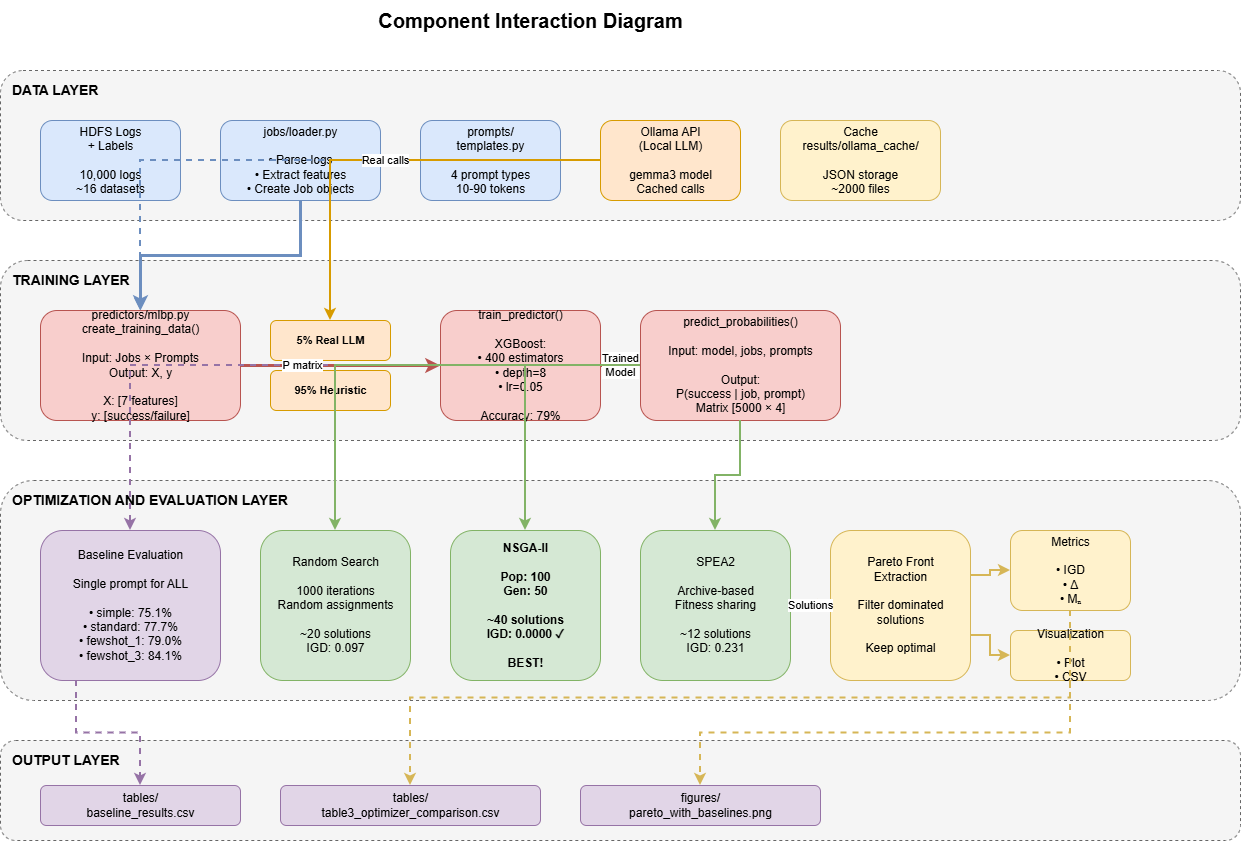

The diagram above was exported from draw.io. Its source (the exported page's mxGraphModel, read from the mxfile embedded in the PNG):
<mxGraphModel dx="946" dy="710" grid="1" gridSize="10" guides="1" tooltips="1" connect="1" arrows="1" fold="1" page="1" pageScale="1" pageWidth="1400" pageHeight="900" background="none" math="0" shadow="0">
  <root>
    <mxCell id="0" />
    <mxCell id="1" parent="0" />
    <mxCell id="title" parent="1" style="text;html=1;strokeColor=none;fillColor=none;align=center;verticalAlign=middle;rounded=0;fontSize=20;fontStyle=1;fontColor=#000000;labelBackgroundColor=#FFFFFF;" value="Component Interaction Diagram" vertex="1">
      <mxGeometry height="40" width="600" x="310" y="30" as="geometry" />
    </mxCell>
    <mxCell id="data-layer-bg" parent="1" style="rounded=1;html=1;fillColor=#f5f5f5;strokeColor=#666666;dashed=1;fontColor=#000000;" value="" vertex="1">
      <mxGeometry height="150" width="1240" x="80" y="100" as="geometry" />
    </mxCell>
    <mxCell id="data-layer-title" parent="1" style="text;html=1;strokeColor=none;fillColor=none;align=left;verticalAlign=top;rounded=0;fontSize=14;fontStyle=1;fontColor=#000000;" value="DATA LAYER" vertex="1">
      <mxGeometry height="30" width="200" x="90" y="105" as="geometry" />
    </mxCell>
    <mxCell id="hdfs-data" parent="1" style="rounded=1;html=1;fillColor=#dae8fc;strokeColor=#6c8ebf;fontColor=#000000;" value="HDFS Logs&#10;+ Labels&#10;&#10;10,000 logs&#10;~16 datasets" vertex="1">
      <mxGeometry height="80" width="140" x="120" y="150" as="geometry" />
    </mxCell>
    <mxCell id="loader" parent="1" style="rounded=1;html=1;fillColor=#dae8fc;strokeColor=#6c8ebf;fontColor=#000000;" value="jobs/loader.py&#10;&#10;• Parse logs&#10;• Extract features&#10;• Create Job objects" vertex="1">
      <mxGeometry height="80" width="160" x="300" y="150" as="geometry" />
    </mxCell>
    <mxCell id="prompts" parent="1" style="rounded=1;html=1;fillColor=#dae8fc;strokeColor=#6c8ebf;fontColor=#000000;" value="prompts/&#10;templates.py&#10;&#10;4 prompt types&#10;10-90 tokens" vertex="1">
      <mxGeometry height="80" width="140" x="500" y="150" as="geometry" />
    </mxCell>
    <mxCell id="ollama" parent="1" style="rounded=1;html=1;fillColor=#ffe6cc;strokeColor=#d79b00;fontColor=#000000;" value="Ollama API&#10;(Local LLM)&#10;&#10;gemma3 model&#10;Cached calls" vertex="1">
      <mxGeometry height="80" width="140" x="680" y="150" as="geometry" />
    </mxCell>
    <mxCell id="cache" parent="1" style="rounded=1;html=1;fillColor=#fff2cc;strokeColor=#d6b656;fontColor=#000000;" value="Cache&#10;results/ollama_cache/&#10;&#10;JSON storage&#10;~2000 files" vertex="1">
      <mxGeometry height="80" width="160" x="860" y="150" as="geometry" />
    </mxCell>
    <mxCell id="train-layer-bg" parent="1" style="rounded=1;html=1;fillColor=#f5f5f5;strokeColor=#666666;dashed=1;fontColor=#000000;" value="" vertex="1">
      <mxGeometry height="180" width="1240" x="80" y="290" as="geometry" />
    </mxCell>
    <mxCell id="train-layer-title" parent="1" style="text;html=1;strokeColor=none;fillColor=none;align=left;verticalAlign=top;rounded=0;fontSize=14;fontStyle=1;fontColor=#000000;" value="TRAINING LAYER" vertex="1">
      <mxGeometry height="30" width="200" x="90" y="295" as="geometry" />
    </mxCell>
    <mxCell id="create-data" parent="1" style="rounded=1;html=1;fillColor=#f8cecc;strokeColor=#b85450;fontColor=#000000;" value="predictors/mlbp.py&#10;create_training_data()&#10;&#10;Input: Jobs × Prompts&#10;Output: X, y&#10;&#10;X: [7 features]&#10;y: [success/failure]" vertex="1">
      <mxGeometry height="110" width="200" x="120" y="340" as="geometry" />
    </mxCell>
    <mxCell id="real-llm-box" parent="1" style="rounded=1;html=1;fillColor=#ffe6cc;strokeColor=#d79b00;fontSize=11;fontStyle=1;fontColor=#000000;" value="5% Real LLM" vertex="1">
      <mxGeometry height="40" width="120" x="350" y="350" as="geometry" />
    </mxCell>
    <mxCell id="heuristic-box" parent="1" style="rounded=1;html=1;fillColor=#ffe6cc;strokeColor=#d79b00;fontSize=11;fontStyle=1;fontColor=#000000;" value="95% Heuristic" vertex="1">
      <mxGeometry height="40" width="120" x="350" y="400" as="geometry" />
    </mxCell>
    <mxCell id="train-model" parent="1" style="rounded=1;html=1;fillColor=#f8cecc;strokeColor=#b85450;fontColor=#000000;" value="train_predictor()&#10;&#10;XGBoost:&#10;• 400 estimators&#10;• depth=8&#10;• lr=0.05&#10;&#10;Accuracy: 79%" vertex="1">
      <mxGeometry height="110" width="160" x="520" y="340" as="geometry" />
    </mxCell>
    <mxCell id="predict-probs" parent="1" style="rounded=1;html=1;fillColor=#f8cecc;strokeColor=#b85450;fontColor=#000000;" value="predict_probabilities()&#10;&#10;Input: model, jobs, prompts&#10;&#10;Output:&#10;P(success | job, prompt)&#10;Matrix [5000 × 4]" vertex="1">
      <mxGeometry height="110" width="200" x="720" y="340" as="geometry" />
    </mxCell>
    <mxCell id="eval-layer-bg" parent="1" style="rounded=1;html=1;fillColor=#f5f5f5;strokeColor=#666666;dashed=1;fontColor=#000000;" value="" vertex="1">
      <mxGeometry height="220" width="1240" x="80" y="510" as="geometry" />
    </mxCell>
    <mxCell id="eval-layer-title" parent="1" style="text;html=1;strokeColor=none;fillColor=none;align=left;verticalAlign=top;rounded=0;fontSize=14;fontStyle=1;fontColor=#000000;" value="OPTIMIZATION AND EVALUATION LAYER" vertex="1">
      <mxGeometry height="30" width="300" x="90" y="515" as="geometry" />
    </mxCell>
    <mxCell id="baseline" parent="1" style="rounded=1;html=1;fillColor=#e1d5e7;strokeColor=#9673a6;fontColor=#000000;" value="Baseline Evaluation&#10;&#10;Single prompt for ALL&#10;&#10;• simple: 75.1%&#10;• standard: 77.7%&#10;• fewshot_1: 79.0%&#10;• fewshot_3: 84.1%" vertex="1">
      <mxGeometry height="150" width="180" x="120" y="560" as="geometry" />
    </mxCell>
    <mxCell id="random-search" parent="1" style="rounded=1;html=1;fillColor=#d5e8d4;strokeColor=#82b366;fontColor=#000000;" value="Random Search&#10;&#10;1000 iterations&#10;Random assignments&#10;&#10;~20 solutions&#10;IGD: 0.097" vertex="1">
      <mxGeometry height="150" width="150" x="340" y="560" as="geometry" />
    </mxCell>
    <mxCell id="nsga2" parent="1" style="rounded=1;html=1;fillColor=#d5e8d4;strokeColor=#82b366;fontStyle=1;fontColor=#000000;" value="NSGA-II&#10;&#10;Pop: 100&#10;Gen: 50&#10;&#10;~40 solutions&#10;IGD: 0.0000 ✓&#10;&#10;BEST!" vertex="1">
      <mxGeometry height="150" width="150" x="530" y="560" as="geometry" />
    </mxCell>
    <mxCell id="spea2" parent="1" style="rounded=1;html=1;fillColor=#d5e8d4;strokeColor=#82b366;fontColor=#000000;" value="SPEA2&#10;&#10;Archive-based&#10;Fitness sharing&#10;&#10;~12 solutions&#10;IGD: 0.231" vertex="1">
      <mxGeometry height="150" width="150" x="720" y="560" as="geometry" />
    </mxCell>
    <mxCell id="pareto" parent="1" style="rounded=1;html=1;fillColor=#fff2cc;strokeColor=#d6b656;fontColor=#000000;" value="Pareto Front&#10;Extraction&#10;&#10;Filter dominated&#10;solutions&#10;&#10;Keep optimal" vertex="1">
      <mxGeometry height="150" width="140" x="910" y="560" as="geometry" />
    </mxCell>
    <mxCell id="metrics" parent="1" style="rounded=1;html=1;fillColor=#fff2cc;strokeColor=#d6b656;fontColor=#000000;" value="Metrics&#10;&#10;• IGD&#10;• Δ&#10;• Mₙ" vertex="1">
      <mxGeometry height="80" width="120" x="1090" y="560" as="geometry" />
    </mxCell>
    <mxCell id="viz" parent="1" style="rounded=1;html=1;fillColor=#fff2cc;strokeColor=#d6b656;fontColor=#000000;" value="Visualization&#10;&#10;• Plot&#10;• CSV" vertex="1">
      <mxGeometry height="50" width="120" x="1090" y="660" as="geometry" />
    </mxCell>
    <mxCell id="output-layer-bg" parent="1" style="rounded=1;html=1;fillColor=#f5f5f5;strokeColor=#666666;dashed=1;fontColor=#000000;" value="" vertex="1">
      <mxGeometry height="100" width="1240" x="80" y="770" as="geometry" />
    </mxCell>
    <mxCell id="output-layer-title" parent="1" style="text;html=1;strokeColor=none;fillColor=none;align=left;verticalAlign=top;rounded=0;fontSize=14;fontStyle=1;fontColor=#000000;" value="OUTPUT LAYER" vertex="1">
      <mxGeometry height="30" width="200" x="90" y="775" as="geometry" />
    </mxCell>
    <mxCell id="output1" parent="1" style="rounded=1;html=1;fillColor=#e1d5e7;strokeColor=#9673a6;fontColor=#000000;" value="tables/&#10;baseline_results.csv" vertex="1">
      <mxGeometry height="40" width="200" x="120" y="815" as="geometry" />
    </mxCell>
    <mxCell id="output2" parent="1" style="rounded=1;html=1;fillColor=#e1d5e7;strokeColor=#9673a6;fontColor=#000000;" value="tables/&#10;table3_optimizer_comparison.csv" vertex="1">
      <mxGeometry height="40" width="260" x="360" y="815" as="geometry" />
    </mxCell>
    <mxCell id="output3" parent="1" style="rounded=1;html=1;fillColor=#e1d5e7;strokeColor=#9673a6;fontColor=#000000;" value="figures/&#10;pareto_with_baselines.png" vertex="1">
      <mxGeometry height="40" width="240" x="660" y="815" as="geometry" />
    </mxCell>
    <mxCell id="arrow-data-train" edge="1" parent="1" source="loader" style="edgeStyle=orthogonalEdgeStyle;rounded=0;orthogonalLoop=1;jettySize=auto;html=1;exitX=0.5;exitY=1;entryX=0.5;entryY=0;strokeWidth=3;fillColor=#dae8fc;strokeColor=#6c8ebf;fontColor=#000000;" target="create-data" value="">
      <mxGeometry relative="1" as="geometry" />
    </mxCell>
    <mxCell id="arrow-prompts-train" edge="1" parent="1" source="prompts" style="edgeStyle=orthogonalEdgeStyle;rounded=0;orthogonalLoop=1;jettySize=auto;html=1;strokeWidth=2;fillColor=#dae8fc;strokeColor=#6c8ebf;dashed=1;fontColor=#000000;" target="create-data" value="">
      <mxGeometry relative="1" as="geometry" />
    </mxCell>
    <mxCell id="arrow-ollama-train" edge="1" parent="1" source="ollama" style="edgeStyle=orthogonalEdgeStyle;rounded=0;orthogonalLoop=1;jettySize=auto;html=1;strokeWidth=2;fillColor=#ffe6cc;strokeColor=#d79b00;fontColor=#000000;" target="real-llm-box" value="Real calls">
      <mxGeometry relative="1" as="geometry" />
    </mxCell>
    <mxCell id="arrow-train-predict" edge="1" parent="1" source="create-data" style="edgeStyle=orthogonalEdgeStyle;rounded=0;orthogonalLoop=1;jettySize=auto;html=1;exitX=1;exitY=0.5;entryX=0;entryY=0.5;strokeWidth=3;fillColor=#f8cecc;strokeColor=#b85450;fontColor=#000000;" target="train-model" value="">
      <mxGeometry relative="1" as="geometry" />
    </mxCell>
    <mxCell id="arrow-model-predict" edge="1" parent="1" source="train-model" style="edgeStyle=orthogonalEdgeStyle;rounded=0;orthogonalLoop=1;jettySize=auto;html=1;exitX=1;exitY=0.5;entryX=0;entryY=0.5;strokeWidth=3;fillColor=#f8cecc;strokeColor=#b85450;fontColor=#000000;" target="predict-probs" value="Trained&#10;Model">
      <mxGeometry relative="1" as="geometry" />
    </mxCell>
    <mxCell id="arrow-probs-baseline" edge="1" parent="1" source="predict-probs" style="edgeStyle=orthogonalEdgeStyle;rounded=0;orthogonalLoop=1;jettySize=auto;html=1;strokeWidth=2;fillColor=#e1d5e7;strokeColor=#9673a6;dashed=1;fontColor=#000000;" target="baseline" value="P matrix">
      <mxGeometry relative="1" as="geometry" />
    </mxCell>
    <mxCell id="arrow-probs-opt1" edge="1" parent="1" source="predict-probs" style="edgeStyle=orthogonalEdgeStyle;rounded=0;orthogonalLoop=1;jettySize=auto;html=1;strokeWidth=2;fillColor=#d5e8d4;strokeColor=#82b366;fontColor=#000000;" target="random-search" value="">
      <mxGeometry relative="1" as="geometry" />
    </mxCell>
    <mxCell id="arrow-probs-opt2" edge="1" parent="1" source="predict-probs" style="edgeStyle=orthogonalEdgeStyle;rounded=0;orthogonalLoop=1;jettySize=auto;html=1;strokeWidth=2;fillColor=#d5e8d4;strokeColor=#82b366;fontColor=#000000;" target="nsga2" value="">
      <mxGeometry relative="1" as="geometry" />
    </mxCell>
    <mxCell id="arrow-probs-opt3" edge="1" parent="1" source="predict-probs" style="edgeStyle=orthogonalEdgeStyle;rounded=0;orthogonalLoop=1;jettySize=auto;html=1;strokeWidth=2;fillColor=#d5e8d4;strokeColor=#82b366;fontColor=#000000;" target="spea2" value="">
      <mxGeometry relative="1" as="geometry" />
    </mxCell>
    <mxCell id="arrow-opt-pareto" edge="1" parent="1" source="spea2" style="edgeStyle=orthogonalEdgeStyle;rounded=0;orthogonalLoop=1;jettySize=auto;html=1;exitX=1;exitY=0.5;entryX=0;entryY=0.5;strokeWidth=2;fillColor=#fff2cc;strokeColor=#d6b656;fontColor=#000000;" target="pareto" value="Solutions">
      <mxGeometry relative="1" as="geometry" />
    </mxCell>
    <mxCell id="arrow-pareto-metrics" edge="1" parent="1" source="pareto" style="edgeStyle=orthogonalEdgeStyle;rounded=0;orthogonalLoop=1;jettySize=auto;html=1;exitX=1;exitY=0.3;entryX=0;entryY=0.5;strokeWidth=2;fillColor=#fff2cc;strokeColor=#d6b656;fontColor=#000000;" target="metrics" value="">
      <mxGeometry relative="1" as="geometry" />
    </mxCell>
    <mxCell id="arrow-pareto-viz" edge="1" parent="1" source="pareto" style="edgeStyle=orthogonalEdgeStyle;rounded=0;orthogonalLoop=1;jettySize=auto;html=1;exitX=1;exitY=0.7;entryX=0;entryY=0.5;strokeWidth=2;fillColor=#fff2cc;strokeColor=#d6b656;fontColor=#000000;" target="viz" value="">
      <mxGeometry relative="1" as="geometry" />
    </mxCell>
    <mxCell id="arrow-output1" edge="1" parent="1" source="baseline" style="edgeStyle=orthogonalEdgeStyle;rounded=0;orthogonalLoop=1;jettySize=auto;html=1;exitX=0.2;exitY=1;entryX=0.5;entryY=0;strokeWidth=2;fillColor=#e1d5e7;strokeColor=#9673a6;dashed=1;fontColor=#000000;" target="output1" value="">
      <mxGeometry relative="1" as="geometry" />
    </mxCell>
    <mxCell id="arrow-output2" edge="1" parent="1" source="metrics" style="edgeStyle=orthogonalEdgeStyle;rounded=0;orthogonalLoop=1;jettySize=auto;html=1;exitX=0.5;exitY=1;entryX=0.5;entryY=0;strokeWidth=2;fillColor=#fff2cc;strokeColor=#d6b656;dashed=1;fontColor=#000000;" target="output2" value="">
      <mxGeometry relative="1" as="geometry" />
    </mxCell>
    <mxCell id="arrow-output3" edge="1" parent="1" source="viz" style="edgeStyle=orthogonalEdgeStyle;rounded=0;orthogonalLoop=1;jettySize=auto;html=1;exitX=0.5;exitY=1;entryX=0.5;entryY=0;strokeWidth=2;fillColor=#fff2cc;strokeColor=#d6b656;dashed=1;fontColor=#000000;" target="output3" value="">
      <mxGeometry relative="1" as="geometry" />
    </mxCell>
  </root>
</mxGraphModel>